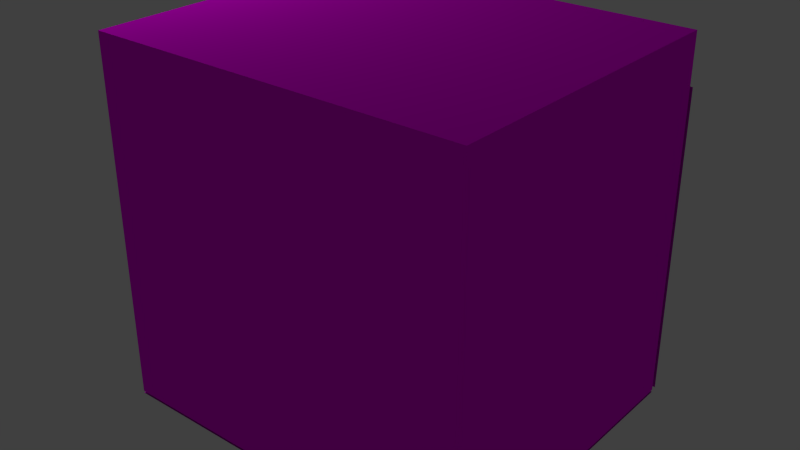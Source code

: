 # Source: toe.blend  (saved by Blender 2.72.0; exported with 4.5.12 LTS)
import bpy
from mathutils import Matrix  # noqa: F401  (used for matrix-valued properties, if any)

bpy.ops.wm.read_factory_settings(use_empty=True)
scene = bpy.context.scene
scene.name = 'Scene'

# ---- collections
col_collection_1 = bpy.data.collections.new('Collection 1'); scene.collection.children.link(col_collection_1)

# ---- images (referenced by path relative to the original .blend; pixels are not part of the script)
import os
ASSET_DIR = os.environ.get("B2B_ASSET_DIR", "")  # directory of the original .blend (textures are referenced by path, not embedded)
HERE = os.path.dirname(os.path.abspath(__file__))  # packed textures are extracted next to this script under _unpacked/

def load_image(name, relpath, width, height, colorspace="sRGB"):
    """Load a texture the original file referenced (path relative to the .blend, or extracted next to this script)."""
    p = next((c for c in (os.path.join(HERE, relpath), os.path.join(ASSET_DIR, relpath)) if relpath and os.path.exists(c)), "")
    if p:
        img = bpy.data.images.load(p, check_existing=True)
        img.name = name
    else:  # same state as the original file: an image datablock whose file is absent (Cycles renders it pink)
        img = bpy.data.images.new(name, width, height)
        img.source = "FILE"
        img.filepath = "//" + (relpath or name)
    img.colorspace_settings.name = colorspace
    return img
img_attachment_skin_png = load_image('attachment_skin.png', 'attachment_skin.png', 1024, 1024, 'sRGB')
img_yellow_png = load_image('yellow.png', 'yellow.png', 1024, 1024, 'sRGB')

# ---- materials (node trees are filled in below, after node groups)
mat_attachment = bpy.data.materials.new('attachment')
mat_attachment.alpha_threshold = 0.0
mat_attachment.preview_render_type = 'CUBE'
mat_attachment.roughness = 0.5
mat_yellow = bpy.data.materials.new('yellow')
mat_yellow.alpha_threshold = 0.0
mat_yellow.roughness = 0.5

# ---- material node trees
mat_attachment.use_nodes = True; mat_attachment.node_tree.nodes.clear()
_N = mat_attachment.node_tree.nodes; _L = mat_attachment.node_tree.links
n0 = _N.new('ShaderNodeOutputMaterial'); n0.name = 'Material Output'; n0.location = (300, 300)
n1 = _N.new('ShaderNodeTexImage'); n1.name = 'Image Texture'; n1.location = (-90, 300)
n1.width = 140
n1.image = img_attachment_skin_png
n2 = _N.new('ShaderNodeBsdfDiffuse'); n2.name = 'Diffuse BSDF'; n2.location = (100, 300)
n2.inputs[1].default_value = 0.3
_L.new(n2.outputs[0], n0.inputs[0])
_L.new(n1.outputs[0], n2.inputs[0])
n0.is_active_output = True
mat_yellow.use_nodes = True; mat_yellow.node_tree.nodes.clear()
_N = mat_yellow.node_tree.nodes; _L = mat_yellow.node_tree.links
n0 = _N.new('ShaderNodeOutputMaterial'); n0.name = 'Material Output'; n0.location = (300, 300)
n1 = _N.new('ShaderNodeTexImage'); n1.name = 'Image Texture'; n1.location = (-90, 300)
n1.width = 140
n1.image = img_yellow_png
n2 = _N.new('ShaderNodeBsdfDiffuse'); n2.name = 'Diffuse BSDF'; n2.location = (100, 300)
n2.inputs[1].default_value = 0.3
_L.new(n2.outputs[0], n0.inputs[0])
_L.new(n1.outputs[0], n2.inputs[0])
n0.is_active_output = True

# ---- world
world_world = bpy.data.worlds.new('World'); scene.world = world_world
world_world.color = (0.05088, 0.05088, 0.05088)
world_world.use_sun_shadow = False
world_world.sun_shadow_jitter_overblur = 0.0
world_world.cycles.sampling_method = 'MANUAL'
world_world.cycles.sample_map_resolution = 256

# ---- lights
light_point_001 = bpy.data.lights.new('Point.001', 'POINT')
light_point_001.transmission_factor = 0.0
light_point_001.energy = 100.0
light_point_001.shadow_buffer_clip_start = 0.5
light_point_001.shadow_soft_size = 0.1
light_point_001.shadow_maximum_resolution = 0.006
light_point_001.use_absolute_resolution = True
light_point_001.cycles.use_multiple_importance_sampling = False
light_point = bpy.data.lights.new('Point', 'POINT')
light_point.transmission_factor = 0.0
light_point.energy = 100.0
light_point.shadow_buffer_clip_start = 0.5
light_point.shadow_soft_size = 0.1
light_point.shadow_maximum_resolution = 0.006
light_point.use_absolute_resolution = True
light_point.cycles.use_multiple_importance_sampling = False

# ---- meshes
me_cube_055 = bpy.data.meshes.new('Cube.055')
me_cube_055.from_pydata([(-1.0, -1.0, 1.0), (-1.0, 1.0, 1.0), (1.0, 1.0, 1.0), (1.0, -1.0, 1.0)], [], [(3, 2, 1, 0)])
_uv = me_cube_055.uv_layers.new(name='UVMap')
_uv.uv.foreach_set('vector', [0.0, 1.49e-07, 1.0, 0.0, 1.0, 1.0, 1.49e-07, 1.0])
me_cube_055.materials.append(mat_attachment)
me_cube_055.use_remesh_preserve_volume = False
me_cube_055.use_remesh_preserve_attributes = False
me_cube_055.use_mirror_vertex_groups = False
me_cube_055.update()
me_cube_053 = bpy.data.meshes.new('Cube.053')
me_cube_053.from_pydata([(-1.0, 0.2025, -1.0), (1.0, 0.2025, -1.0), (-1.0, 0.2025, 0.7143), (-1.0, 0.2025, 0.4286), (-1.0, 0.2025, 0.1429), (-1.0, 0.2025, -0.1429), (-1.0, 0.2025, -0.4286), (-1.0, 0.2025, -0.7143), (1.0, 0.2025, 0.7143), (1.0, 0.2025, 0.4286), (1.0, 0.2025, 0.1429), (1.0, 0.2025, -0.1429), (1.0, 0.2025, -0.4286), (1.0, 0.2025, -0.7143), (0.6, 0.2025, -1.0), (0.2, 0.2025, -1.0), (-0.2, 0.2025, -1.0), (-0.6, 0.2025, -1.0), (0.6, 0.2025, 0.7143), (0.2, 0.2025, 0.7143), (-0.2, 0.2025, 0.7143), (-0.6, 0.2025, 0.7143), (0.6, 0.2025, 0.4286), (0.2, 0.2025, 0.4286), (-0.2, 0.2025, 0.4286), (-0.6, 0.2025, 0.4286), (0.6, 0.2025, 0.1429), (-0.6, 0.2025, 0.1429), (0.6, 0.2025, -0.1429), (-0.6, 0.2025, -0.1429), (0.6, 0.2025, -0.4286), (-0.6, 0.2025, -0.4286), (0.6, 0.2025, -0.7143), (-0.6, 0.2025, -0.7143)], [(14, 15), (15, 16), (16, 17), (25, 17), (22, 14), (25, 22)], [(32, 13, 1, 14), (18, 8, 9, 22), (22, 9, 10, 26), (26, 10, 11, 28), (28, 11, 12, 30), (30, 12, 13, 32), (7, 33, 17, 0), (17, 33, 32, 14), (2, 21, 25, 3), (21, 20, 24, 25), (20, 19, 23, 24), (19, 18, 22, 23), (3, 25, 27, 4), (4, 27, 29, 5), (5, 29, 31, 6), (6, 31, 33, 7)])
_uv = me_cube_053.uv_layers.new(name='UVMap')
_uv.uv.foreach_set('vector', [0.8333, 0.2, 0.8333, 5.96e-08, 1.0, 0.0, 1.0, 0.2, 6.954e-08, 0.2, 0.0, 2.086e-07, 0.1667, 1.192e-07, 0.1667, 0.2, 0.1667, 0.2, 0.1667, 1.192e-07, 0.3333, 1.192e-07, 0.3333, 0.2, 0.3333, 0.2, 0.3333, 1.192e-07, 0.5, 1.192e-07, 0.5, 0.2, 0.5, 0.2, 0.5, 1.192e-07, 0.6667, 1.192e-07, 0.6667, 0.2, 0.6667, 0.2, 0.6667, 1.192e-07, 0.8333, 5.96e-08, 0.8333, 0.2, 0.8333, 1.0, 0.8333, 0.8, 1.0, 0.8, 1.0, 1.0, 1.0, 0.8, 0.8333, 0.8, 0.8333, 0.2, 1.0, 0.2, 1.738e-07, 1.0, 1.391e-07, 0.8, 0.1667, 0.8, 0.1667, 1.0, 1.391e-07, 0.8, 1.043e-07, 0.6, 0.1667, 0.6, 0.1667, 0.8, 1.043e-07, 0.6, 1.043e-07, 0.4, 0.1667, 0.4, 0.1667, 0.6, 1.043e-07, 0.4, 6.954e-08, 0.2, 0.1667, 0.2, 0.1667, 0.4, 0.1667, 1.0, 0.1667, 0.8, 0.3333, 0.8, 0.3333, 1.0, 0.3333, 1.0, 0.3333, 0.8, 0.5, 0.8, 0.5, 1.0, 0.5, 1.0, 0.5, 0.8, 0.6667, 0.8, 0.6667, 1.0, 0.6667, 1.0, 0.6667, 0.8, 0.8333, 0.8, 0.8333, 1.0])
me_cube_053.materials.append(mat_attachment)
me_cube_053.use_remesh_preserve_volume = False
me_cube_053.use_remesh_preserve_attributes = False
me_cube_053.use_mirror_vertex_groups = False
me_cube_053.update()
me_cube_001 = bpy.data.meshes.new('Cube.001')
me_cube_001.from_pydata([(-1.0, -1.797, -1.0), (-1.0, 0.2025, -1.0), (1.0, 0.2025, -1.0), (1.0, -1.797, -1.0), (-1.0, -1.797, 1.0), (-1.0, 0.2025, 1.0), (1.0, 0.2025, 1.0), (1.0, -1.797, 1.0), (-1.0, -1.797, -0.7143), (-1.0, -1.797, -0.4286), (-1.0, -1.797, -0.1429), (-1.0, -1.797, 0.1429), (-1.0, -1.797, 0.4286), (-1.0, -1.797, 0.7143), (-1.0, 0.2025, 0.7143), (-1.0, 0.2025, 0.4286), (-1.0, 0.2025, 0.1429), (-1.0, 0.2025, -0.1429), (-1.0, 0.2025, -0.4286), (-1.0, 0.2025, -0.7143), (1.0, 0.2025, 0.7143), (1.0, 0.2025, 0.4286), (1.0, 0.2025, 0.1429), (1.0, 0.2025, -0.1429), (1.0, 0.2025, -0.4286), (1.0, 0.2025, -0.7143), (1.0, -1.797, 0.7143), (1.0, -1.797, 0.4286), (1.0, -1.797, 0.1429), (1.0, -1.797, -0.1429), (1.0, -1.797, -0.4286), (1.0, -1.797, -0.7143), (-0.6, 0.2025, 1.0), (-0.2, 0.2025, 1.0), (0.2, 0.2025, 1.0), (0.6, 0.2025, 1.0), (0.6, 0.2025, -1.0), (0.2, 0.2025, -1.0), (-0.2, 0.2025, -1.0), (-0.6, 0.2025, -1.0), (0.6, -1.797, 1.0), (0.2, -1.797, 1.0), (-0.2, -1.797, 1.0), (-0.6, -1.797, 1.0), (-0.6, -1.797, -1.0), (-0.2, -1.797, -1.0), (0.2, -1.797, -1.0), (0.6, -1.797, -1.0), (0.6, 0.2025, 0.7143), (0.2, 0.2025, 0.7143), (-0.2, 0.2025, 0.7143), (-0.6, 0.2025, 0.7143), (0.6, 0.2025, 0.4286), (0.2, 0.2025, 0.4286), (-0.2, 0.2025, 0.4286), (-0.6, 0.2025, 0.4286), (0.6, 0.2025, 0.1429), (-0.6, 0.2025, 0.1429), (0.6, 0.2025, -0.1429), (-0.6, 0.2025, -0.1429), (0.6, 0.2025, -0.4286), (-0.6, 0.2025, -0.4286), (0.6, 0.2025, -0.7143), (-0.6, 0.2025, -0.7143), (-0.6, -1.797, 0.7143), (-0.2, -1.797, 0.7143), (0.2, -1.797, 0.7143), (0.6, -1.797, 0.7143), (-0.6, -1.797, 0.4286), (-0.2, -1.797, 0.4286), (0.2, -1.797, 0.4286), (0.6, -1.797, 0.4286), (-0.6, -1.797, 0.1429), (-0.2, -1.797, 0.1429), (0.2, -1.797, 0.1429), (0.6, -1.797, 0.1429), (-0.6, -1.797, -0.1429), (-0.2, -1.797, -0.1429), (0.2, -1.797, -0.1429), (0.6, -1.797, -0.1429), (-0.6, -1.797, -0.4286), (-0.2, -1.797, -0.4286), (0.2, -1.797, -0.4286), (0.6, -1.797, -0.4286), (-0.6, -1.797, -0.7143), (-0.2, -1.797, -0.7143), (0.2, -1.797, -0.7143), (0.6, -1.797, -0.7143)], [(55, 39), (44, 64), (47, 67), (52, 36), (64, 55)], [(8, 19, 1, 0), (62, 25, 2, 36), (25, 31, 3, 2), (84, 8, 0, 44), (47, 36, 2, 3), (43, 32, 5, 4), (4, 5, 14, 13), (13, 14, 15, 12), (12, 15, 16, 11), (11, 16, 17, 10), (10, 17, 18, 9), (9, 18, 19, 8), (35, 6, 20, 48), (48, 20, 21, 52), (52, 21, 22, 56), (56, 22, 23, 58), (58, 23, 24, 60), (60, 24, 25, 62), (6, 7, 26, 20), (20, 26, 27, 21), (21, 27, 28, 22), (22, 28, 29, 23), (23, 29, 30, 24), (24, 30, 31, 25), (43, 4, 13, 64), (64, 13, 12, 68), (68, 12, 11, 72), (72, 11, 10, 76), (76, 10, 9, 80), (80, 9, 8, 84), (19, 63, 39, 1), (39, 63, 62, 36), (67, 52, 55, 13), (19, 63, 62, 25, 31, 87, 86, 85, 84, 8), (31, 87, 47, 3), (87, 86, 46, 47), (86, 85, 45, 46), (85, 84, 44, 45), (0, 1, 39, 44), (44, 39, 38, 45), (45, 38, 37, 46), (46, 37, 36, 47), (7, 6, 35, 40), (40, 35, 34, 41), (41, 34, 33, 42), (42, 33, 32, 43), (5, 32, 51, 14), (32, 33, 50, 51), (33, 34, 49, 50), (34, 35, 48, 49), (14, 51, 55, 15), (51, 50, 54, 55), (50, 49, 53, 54), (49, 48, 52, 53), (15, 55, 57, 16), (16, 57, 59, 17), (17, 59, 61, 18), (18, 61, 63, 19), (7, 40, 67, 26), (40, 41, 66, 67), (41, 42, 65, 66), (42, 43, 64, 65), (26, 67, 71, 27), (67, 66, 70, 71), (66, 65, 69, 70), (65, 64, 68, 69), (27, 71, 75, 28), (71, 70, 74, 75), (70, 69, 73, 74), (69, 68, 72, 73), (28, 75, 79, 29), (75, 74, 78, 79), (74, 73, 77, 78), (73, 72, 76, 77), (29, 79, 83, 30), (79, 78, 82, 83), (78, 77, 81, 82), (77, 76, 80, 81), (30, 83, 87, 31), (83, 82, 86, 87), (82, 81, 85, 86), (81, 80, 84, 85)])
_uv = me_cube_001.uv_layers.new(name='UVMap')
_uv.uv.foreach_set('vector', [0.619, 0.333, 0.619, 4.962e-09, 0.6667, 0.0, 0.6667, 0.333, 0.4, 0.3806, 0.3333, 0.3806, 0.3333, 0.333, 0.4, 0.333, 0.2857, 0.333, 0.2857, 0.0, 0.3333, 0.0, 0.3333, 0.333, 0.2667, 0.6184, 0.3333, 0.6184, 0.3333, 0.666, 0.2667, 0.666, 0.2667, 0.999, 0.2667, 0.666, 0.3333, 0.666, 0.3333, 0.999, 0.6667, 0.5994, 0.9999, 0.5994, 0.9999, 0.666, 0.6667, 0.666, 0.3333, 0.333, 0.3333, 2.977e-08, 0.381, 2.481e-08, 0.381, 0.333, 0.381, 0.333, 0.381, 2.481e-08, 0.4286, 2.233e-08, 0.4286, 0.333, 0.4286, 0.333, 0.4286, 2.233e-08, 0.4762, 1.737e-08, 0.4762, 0.333, 0.4762, 0.333, 0.4762, 1.737e-08, 0.5238, 1.24e-08, 0.5238, 0.333, 0.5238, 0.333, 0.5238, 1.24e-08, 0.5714, 7.443e-09, 0.5714, 0.333, 0.5714, 0.333, 0.5714, 7.443e-09, 0.619, 4.962e-09, 0.619, 0.333, 0.4, 0.666, 0.3333, 0.666, 0.3333, 0.6184, 0.4, 0.6184, 0.4, 0.6184, 0.3333, 0.6184, 0.3333, 0.5708, 0.4, 0.5708, 0.4, 0.5708, 0.3333, 0.5708, 0.3333, 0.5233, 0.4, 0.5233, 0.4, 0.5233, 0.3333, 0.5233, 0.3333, 0.4757, 0.4, 0.4757, 0.4, 0.4757, 0.3333, 0.4757, 0.3333, 0.4281, 0.4, 0.4281, 0.4, 0.4281, 0.3333, 0.4281, 0.3333, 0.3806, 0.4, 0.3806, 1.391e-07, 0.333, 0.0, 9.924e-08, 0.04762, 7.939e-08, 0.04762, 0.333, 0.04762, 0.333, 0.04762, 7.939e-08, 0.09524, 5.954e-08, 0.09524, 0.333, 0.09524, 0.333, 0.09524, 5.954e-08, 0.1429, 3.97e-08, 0.1429, 0.333, 0.1429, 0.333, 0.1429, 3.97e-08, 0.1905, 3.97e-08, 0.1905, 0.333, 0.1905, 0.333, 0.1905, 3.97e-08, 0.2381, 1.985e-08, 0.2381, 0.333, 0.2381, 0.333, 0.2381, 1.985e-08, 0.2857, 0.0, 0.2857, 0.333, 0.2667, 0.333, 0.3333, 0.333, 0.3333, 0.3806, 0.2667, 0.3806, 0.2667, 0.3806, 0.3333, 0.3806, 0.3333, 0.4281, 0.2667, 0.4281, 0.2667, 0.4281, 0.3333, 0.4281, 0.3333, 0.4757, 0.2667, 0.4757, 0.2667, 0.4757, 0.3333, 0.4757, 0.3333, 0.5233, 0.2667, 0.5233, 0.2667, 0.5233, 0.3333, 0.5233, 0.3333, 0.5708, 0.2667, 0.5708, 0.2667, 0.5708, 0.3333, 0.5708, 0.3333, 0.6184, 0.2667, 0.6184, 0.6667, 0.3806, 0.6, 0.3806, 0.6, 0.333, 0.6667, 0.333, 0.6, 0.333, 0.6, 0.3806, 0.4, 0.3806, 0.4, 0.333, 0.6, 0.666, 0.6, 1.0, 0.4, 1.0, 0.3333, 0.666, 0.6667, 0.0, 0.7333, 4.962e-09, 0.9333, 1.489e-08, 1.0, 1.985e-08, 1.0, 0.333, 0.9333, 0.333, 0.8667, 0.333, 0.8, 0.333, 0.7333, 0.333, 0.6667, 0.333, 3.974e-08, 0.6184, 0.06667, 0.6184, 0.06667, 0.666, 3.974e-08, 0.666, 0.06667, 0.6184, 0.1333, 0.6184, 0.1333, 0.666, 0.06667, 0.666, 0.1333, 0.6184, 0.2, 0.6184, 0.2, 0.666, 0.1333, 0.666, 0.2, 0.6184, 0.2667, 0.6184, 0.2667, 0.666, 0.2, 0.666, 0.0, 0.999, 2.98e-08, 0.666, 0.06667, 0.666, 0.06667, 0.999, 0.06667, 0.999, 0.06667, 0.666, 0.1333, 0.666, 0.1333, 0.999, 0.1333, 0.999, 0.1333, 0.666, 0.2, 0.666, 0.2, 0.999, 0.2, 0.999, 0.2, 0.666, 0.2667, 0.666, 0.2667, 0.999, 0.6667, 0.333, 0.9999, 0.333, 0.9999, 0.3996, 0.6667, 0.3996, 0.6667, 0.3996, 0.9999, 0.3996, 0.9999, 0.4662, 0.6667, 0.4662, 0.6667, 0.4662, 0.9999, 0.4662, 0.9999, 0.5328, 0.6667, 0.5328, 0.6667, 0.5328, 0.9999, 0.5328, 0.9999, 0.5994, 0.6667, 0.5994, 0.6667, 0.666, 0.6, 0.666, 0.6, 0.6184, 0.6667, 0.6184, 0.6, 0.666, 0.5333, 0.666, 0.5333, 0.6184, 0.6, 0.6184, 0.5333, 0.666, 0.4667, 0.666, 0.4667, 0.6184, 0.5333, 0.6184, 0.4667, 0.666, 0.4, 0.666, 0.4, 0.6184, 0.4667, 0.6184, 0.6667, 0.6184, 0.6, 0.6184, 0.6, 0.5708, 0.6667, 0.5708, 0.6, 0.6184, 0.5333, 0.6184, 0.5333, 0.5708, 0.6, 0.5708, 0.5333, 0.6184, 0.4667, 0.6184, 0.4667, 0.5708, 0.5333, 0.5708, 0.4667, 0.6184, 0.4, 0.6184, 0.4, 0.5708, 0.4667, 0.5708, 0.6667, 0.5708, 0.6, 0.5708, 0.6, 0.5233, 0.6667, 0.5233, 0.6667, 0.5233, 0.6, 0.5233, 0.6, 0.4757, 0.6667, 0.4757, 0.6667, 0.4757, 0.6, 0.4757, 0.6, 0.4281, 0.6667, 0.4281, 0.6667, 0.4281, 0.6, 0.4281, 0.6, 0.3806, 0.6667, 0.3806, 0.0, 0.333, 0.06667, 0.333, 0.06667, 0.3806, 0.0, 0.3806, 0.06667, 0.333, 0.1333, 0.333, 0.1333, 0.3806, 0.06667, 0.3806, 0.1333, 0.333, 0.2, 0.333, 0.2, 0.3806, 0.1333, 0.3806, 0.2, 0.333, 0.2667, 0.333, 0.2667, 0.3806, 0.2, 0.3806, 0.0, 0.3806, 0.06667, 0.3806, 0.06667, 0.4281, 1.987e-08, 0.4281, 0.06667, 0.3806, 0.1333, 0.3806, 0.1333, 0.4281, 0.06667, 0.4281, 0.1333, 0.3806, 0.2, 0.3806, 0.2, 0.4281, 0.1333, 0.4281, 0.2, 0.3806, 0.2667, 0.3806, 0.2667, 0.4281, 0.2, 0.4281, 1.987e-08, 0.4281, 0.06667, 0.4281, 0.06667, 0.4757, 1.987e-08, 0.4757, 0.06667, 0.4281, 0.1333, 0.4281, 0.1333, 0.4757, 0.06667, 0.4757, 0.1333, 0.4281, 0.2, 0.4281, 0.2, 0.4757, 0.1333, 0.4757, 0.2, 0.4281, 0.2667, 0.4281, 0.2667, 0.4757, 0.2, 0.4757, 1.987e-08, 0.4757, 0.06667, 0.4757, 0.06667, 0.5233, 1.987e-08, 0.5233, 0.06667, 0.4757, 0.1333, 0.4757, 0.1333, 0.5233, 0.06667, 0.5233, 0.1333, 0.4757, 0.2, 0.4757, 0.2, 0.5233, 0.1333, 0.5233, 0.2, 0.4757, 0.2667, 0.4757, 0.2667, 0.5233, 0.2, 0.5233, 1.987e-08, 0.5233, 0.06667, 0.5233, 0.06667, 0.5708, 1.987e-08, 0.5708, 0.06667, 0.5233, 0.1333, 0.5233, 0.1333, 0.5708, 0.06667, 0.5708, 0.1333, 0.5233, 0.2, 0.5233, 0.2, 0.5708, 0.1333, 0.5708, 0.2, 0.5233, 0.2667, 0.5233, 0.2667, 0.5708, 0.2, 0.5708, 1.987e-08, 0.5708, 0.06667, 0.5708, 0.06667, 0.6184, 3.974e-08, 0.6184, 0.06667, 0.5708, 0.1333, 0.5708, 0.1333, 0.6184, 0.06667, 0.6184, 0.1333, 0.5708, 0.2, 0.5708, 0.2, 0.6184, 0.1333, 0.6184, 0.2, 0.5708, 0.2667, 0.5708, 0.2667, 0.6184, 0.2, 0.6184])
me_cube_001.materials.append(mat_yellow)
me_cube_001.use_remesh_preserve_volume = False
me_cube_001.use_remesh_preserve_attributes = False
me_cube_001.use_mirror_vertex_groups = False
me_cube_001.update()

# ---- objects
ob_point_001 = bpy.data.objects.new('Point.001', light_point_001)
ob_point = bpy.data.objects.new('Point', light_point)
ob_toe_bottom_attach = bpy.data.objects.new('Toe.Bottom.Attach', me_cube_055)
ob_toe_side_attach = bpy.data.objects.new('Toe.Side.Attach', me_cube_053)
ob_toe = bpy.data.objects.new('Toe', me_cube_001)

# ---- transforms, parenting, visibility, modifiers, constraints
ob_point_001.location = (-3.184, 0.0, 2.666)
ob_point_001.lineart.crease_threshold = 0.0
ob_point.location = (-0.9787, 3.105, 0.4964)
ob_point.lineart.crease_threshold = 0.0
ob_toe_bottom_attach.location = (0.0, 0.0, -1.012)
ob_toe_bottom_attach.rotation_euler = (-0.0, 3.142, -0.0)
ob_toe_bottom_attach.scale = (1.192, 1.0, 0.1394)
ob_toe_bottom_attach.lineart.crease_threshold = 0.0
ob_toe_side_attach.location = (0.0, 0.8314, 0.0)
ob_toe_side_attach.scale = (1.192, 1.0, 1.137)
ob_toe_side_attach.lineart.crease_threshold = 0.0
ob_toe.location = (0.0, 0.797, 0.0)
ob_toe.scale = (1.192, 1.0, 1.137)
ob_toe.lineart.crease_threshold = 0.0

# ---- collection membership
col_collection_1.objects.link(ob_point_001)
col_collection_1.objects.link(ob_point)
col_collection_1.objects.link(ob_toe_bottom_attach)
col_collection_1.objects.link(ob_toe_side_attach)
col_collection_1.objects.link(ob_toe)

# ---- scene / render settings (as saved in the file)
scene.frame_start = 1; scene.frame_end = 250; scene.frame_set(60)
scene.render.engine = 'CYCLES'
scene.render.resolution_percentage = 50
scene.render.dither_intensity = 0.0
scene.cycles.use_denoising = False
scene.cycles.samples = 400
scene.cycles.sampling_pattern = 'TABULATED_SOBOL'
scene.cycles.light_sampling_threshold = 0.0
scene.cycles.use_adaptive_sampling = False
scene.cycles.use_light_tree = False
scene.cycles.caustics_reflective = False
scene.cycles.caustics_refractive = False
scene.cycles.blur_glossy = 0.0
scene.cycles.max_bounces = 8
scene.cycles.diffuse_bounces = 0
scene.cycles.glossy_bounces = 1
scene.cycles.transmission_bounces = 2
scene.cycles.pixel_filter_type = 'GAUSSIAN'
scene.cycles.sample_clamp_direct = 2.0
scene.cycles.sample_clamp_indirect = 2.0
scene.view_settings.view_transform = 'Standard'
bpy.context.view_layer.update()

# ---- added for rendering (the .blend has no active camera): camera
cam_auto = bpy.data.cameras.new('AutoCamera')
cam_auto.lens = 50.0
cam_auto.sensor_width = 36.0
cam_auto.clip_end = 1000.0
ob_auto_camera = bpy.data.objects.new('AutoCamera', cam_auto)
scene.collection.objects.link(ob_auto_camera)
ob_auto_camera.location = (3.59006, -4.2914, 2.86522)
ob_auto_camera.rotation_euler = (1.09748, -7.21219e-08, 0.694738)
scene.camera = ob_auto_camera
bpy.context.view_layer.update()
